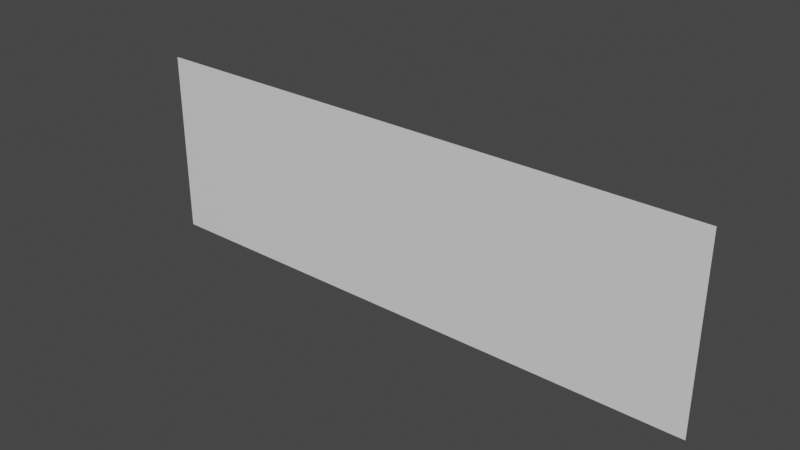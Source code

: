 # Source: door_nums.blend  (saved by Blender 3.4.6; exported with 4.5.12 LTS)
import bpy
from mathutils import Matrix  # noqa: F401  (used for matrix-valued properties, if any)

bpy.ops.wm.read_factory_settings(use_empty=True)
scene = bpy.context.scene
scene.name = 'Scene'

# ---- materials (node trees are filled in below, after node groups)
mat_door_003 = bpy.data.materials.new('Door.003')
mat_door_003.use_transparent_shadow = False

# ---- material node trees
mat_door_003.use_nodes = True; mat_door_003.node_tree.nodes.clear()
_N = mat_door_003.node_tree.nodes; _L = mat_door_003.node_tree.links
n0 = _N.new('ShaderNodeBsdfPrincipled'); n0.name = 'Principled BSDF'; n0.location = (10, 300)
n0.distribution = 'GGX'
n0.subsurface_method = 'RANDOM_WALK_SKIN'
n0.inputs[3].default_value = 1.45
n0.inputs[27].default_value = (0.0, 0.0, 0.0, 1.0)
n0.inputs[28].default_value = 1.0
n1 = _N.new('ShaderNodeOutputMaterial'); n1.name = 'Material Output'; n1.location = (300, 300)
_L.new(n0.outputs[0], n1.inputs[0])
n1.is_active_output = True

# ---- world
world_world = bpy.data.worlds.new('World'); scene.world = world_world
world_world.use_nodes = True; world_world.node_tree.nodes.clear()
_N = world_world.node_tree.nodes; _L = world_world.node_tree.links
n0 = _N.new('ShaderNodeOutputWorld'); n0.name = 'World Output'; n0.location = (300, 300)
n1 = _N.new('ShaderNodeBackground'); n1.name = 'Background'; n1.location = (10, 300)
n1.inputs[0].default_value = (0.05088, 0.05088, 0.05088, 1.0)
_L.new(n1.outputs[0], n0.inputs[0])
n0.is_active_output = True
world_world.color = (0.05088, 0.05088, 0.05088)
world_world.use_sun_shadow = False
world_world.sun_shadow_jitter_overblur = 0.0

# ---- meshes
me_cube_004 = bpy.data.meshes.new('Cube.004')
me_cube_004.from_pydata([(-0.05694, 0.1427, 0.04109), (-0.05694, 0.1427, 0.409), (-1.193, 0.1427, 0.04109), (-1.193, 0.1427, 0.409)], [], [(1, 0, 2, 3)])
_uv = me_cube_004.uv_layers.new(name='UVMap')
_uv.uv.foreach_set('vector', [-0.125, -0.125, -0.125, 1.125, 1.125, 1.125, 1.125, -0.125])
me_cube_004.materials.append(mat_door_003)
me_cube_004.use_remesh_fix_poles = True
me_cube_004.use_remesh_preserve_attributes = False
me_cube_004.update()

# ---- objects
ob_cube_001 = bpy.data.objects.new('Cube.001', me_cube_004)

# ---- transforms, parenting, visibility, modifiers, constraints
ob_cube_001.location = (0.0, 0.0, 0.0)

# ---- collection membership
scene.collection.objects.link(ob_cube_001)

# ---- scene / render settings (as saved in the file)
scene.frame_start = 1; scene.frame_end = 250; scene.frame_set(1)
scene.render.engine = 'BLENDER_EEVEE_NEXT'
scene.cycles.sampling_pattern = 'TABULATED_SOBOL'
scene.cycles.use_light_tree = False
scene.view_settings.view_transform = 'Filmic'
bpy.context.view_layer.update()

# ---- added for rendering (the .blend has no active camera and no usable light): camera, sun
cam_auto = bpy.data.cameras.new('AutoCamera')
cam_auto.lens = 50.0
cam_auto.sensor_width = 36.0
cam_auto.clip_end = 1000.0
ob_auto_camera = bpy.data.objects.new('AutoCamera', cam_auto)
scene.collection.objects.link(ob_auto_camera)
ob_auto_camera.location = (0.479899, -1.18313, 1.10895)
ob_auto_camera.rotation_euler = (1.09748, -7.21219e-08, 0.694738)
scene.camera = ob_auto_camera
light_auto_sun = bpy.data.lights.new('AutoSun', 'SUN')
light_auto_sun.energy = 3.0
light_auto_sun.angle = 0.0523599
ob_auto_sun = bpy.data.objects.new('AutoSun', light_auto_sun)
scene.collection.objects.link(ob_auto_sun)
ob_auto_sun.rotation_euler = (0.872665, 0.174533, 0.523599)
bpy.context.view_layer.update()
